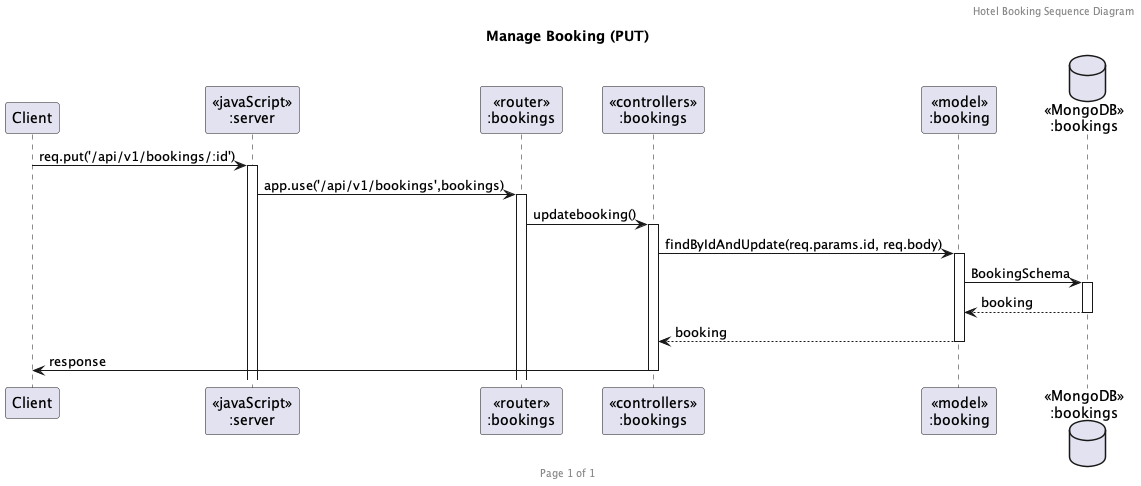

The diagram above was rendered by PlantUML. Its source (embedded in the PNG):
@startuml Manage Booking (PUT)

header Hotel Booking Sequence Diagram
footer Page %page% of %lastpage%
title "Manage Booking (PUT)"

participant "Client" as client
participant "<<javaScript>>\n:server" as server
participant "<<router>>\n:bookings" as routerBookings
participant "<<controllers>>\n:bookings" as controllersBookings
participant "<<model>>\n:booking" as modelBooking
database "<<MongoDB>>\n:bookings" as BookingsDatabase

client->server ++:req.put('/api/v1/bookings/:id')
server->routerBookings ++:app.use('/api/v1/bookings',bookings)
routerBookings -> controllersBookings ++:updatebooking()

controllersBookings->modelBooking ++:findByIdAndUpdate(req.params.id, req.body)
modelBooking ->BookingsDatabase ++: BookingSchema
BookingsDatabase --> modelBooking --: booking
controllersBookings <-- modelBooking --:booking

controllersBookings->client --:response

@enduml